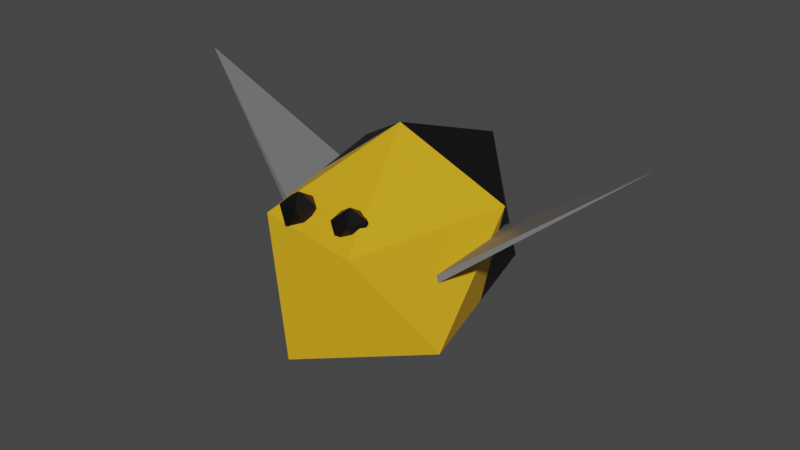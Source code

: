 # Source: Bee.blend  (saved by Blender 3.2.14; exported with 4.5.12 LTS)
import bpy
from mathutils import Matrix  # noqa: F401  (used for matrix-valued properties, if any)

bpy.ops.wm.read_factory_settings(use_empty=True)
scene = bpy.context.scene
scene.name = 'Scene'

# ---- collections
col_collection = bpy.data.collections.new('Collection'); scene.collection.children.link(col_collection)

# ---- materials (node trees are filled in below, after node groups)
mat_yellow = bpy.data.materials.new('Yellow')
mat_yellow.use_transparent_shadow = False
mat_gray = bpy.data.materials.new('Gray')
mat_gray.use_transparent_shadow = False
mat_black = bpy.data.materials.new('Black')
mat_black.use_transparent_shadow = False

# ---- material node trees
mat_yellow.use_nodes = True; mat_yellow.node_tree.nodes.clear()
_N = mat_yellow.node_tree.nodes; _L = mat_yellow.node_tree.links
n0 = _N.new('ShaderNodeBsdfPrincipled'); n0.name = 'Principled BSDF'; n0.location = (10, 300)
n0.distribution = 'GGX'
n0.subsurface_method = 'RANDOM_WALK_SKIN'
n0.inputs[0].default_value = (0.8, 0.4243, 0.01186, 1.0)
n0.inputs[3].default_value = 1.45
n0.inputs[27].default_value = (0.0, 0.0, 0.0, 1.0)
n0.inputs[28].default_value = 1.0
n1 = _N.new('ShaderNodeOutputMaterial'); n1.name = 'Material Output'; n1.location = (300, 300)
_L.new(n0.outputs[0], n1.inputs[0])
n1.is_active_output = True
mat_gray.use_nodes = True; mat_gray.node_tree.nodes.clear()
_N = mat_gray.node_tree.nodes; _L = mat_gray.node_tree.links
n0 = _N.new('ShaderNodeBsdfPrincipled'); n0.name = 'Principled BSDF'; n0.location = (10, 300)
n0.distribution = 'GGX'
n0.subsurface_method = 'RANDOM_WALK_SKIN'
n0.inputs[0].default_value = (0.1626, 0.1626, 0.1626, 1.0)
n0.inputs[3].default_value = 1.45
n0.inputs[27].default_value = (0.0, 0.0, 0.0, 1.0)
n0.inputs[28].default_value = 1.0
n1 = _N.new('ShaderNodeOutputMaterial'); n1.name = 'Material Output'; n1.location = (300, 300)
_L.new(n0.outputs[0], n1.inputs[0])
n1.is_active_output = True
mat_black.use_nodes = True; mat_black.node_tree.nodes.clear()
_N = mat_black.node_tree.nodes; _L = mat_black.node_tree.links
n0 = _N.new('ShaderNodeBsdfPrincipled'); n0.name = 'Principled BSDF'; n0.location = (10, 300)
n0.distribution = 'GGX'
n0.subsurface_method = 'RANDOM_WALK_SKIN'
n0.inputs[0].default_value = (0.0, 0.0, 0.0, 1.0)
n0.inputs[3].default_value = 1.45
n0.inputs[27].default_value = (0.0, 0.0, 0.0, 1.0)
n0.inputs[28].default_value = 1.0
n1 = _N.new('ShaderNodeOutputMaterial'); n1.name = 'Material Output'; n1.location = (300, 300)
_L.new(n0.outputs[0], n1.inputs[0])
n1.is_active_output = True

# ---- world
world_world = bpy.data.worlds.new('World'); scene.world = world_world
world_world.use_nodes = True; world_world.node_tree.nodes.clear()
_N = world_world.node_tree.nodes; _L = world_world.node_tree.links
n0 = _N.new('ShaderNodeOutputWorld'); n0.name = 'World Output'; n0.location = (300, 300)
n1 = _N.new('ShaderNodeBackground'); n1.name = 'Background'; n1.location = (10, 300)
n1.inputs[0].default_value = (0.05088, 0.05088, 0.05088, 1.0)
_L.new(n1.outputs[0], n0.inputs[0])
n0.is_active_output = True
world_world.color = (0.05088, 0.05088, 0.05088)
world_world.use_sun_shadow = False
world_world.sun_shadow_jitter_overblur = 0.0

# ---- meshes
me_icosphere_001 = bpy.data.meshes.new('Icosphere.001')
me_icosphere_001.from_pydata([(0.0, 0.0, -0.2), (0.1447, -0.1726, -0.08944), (-0.05528, -0.2793, -0.08944), (-0.1789, 0.0, -0.08944), (0.04005, -0.2633, 0.09383), (-0.1447, -0.1726, 0.08944), (0.1789, 0.0, 0.08944), (0.0, 0.0, 0.2), (0.08944, 0.0, 0.1447), (-0.1447, 0.0, 0.08944), (0.1447, 0.0, -0.08944)], [], [(0, 1, 2), (1, 0, 10), (0, 2, 3), (1, 10, 6), (2, 1, 4), (3, 2, 5), (1, 6, 4), (2, 4, 5), (4, 6, 8, 7), (5, 4, 7), (7, 9, 5), (9, 3, 5)])
_uv = me_icosphere_001.uv_layers.new(name='UVMap')
_uv.uv.foreach_set('vector', [0.1818, 0.0, 0.2727, 0.1575, 0.09091, 0.1575, 0.2727, 0.1575, 0.3636, 0.0, 0.3636, 0.1575, 0.9091, 0.0, 1.0, 0.1575, 0.8182, 0.1575, 0.2727, 0.1575, 0.3636, 0.1575, 0.3636, 0.3149, 0.09091, 0.1575, 0.2727, 0.1575, 0.1818, 0.3149, 0.8182, 0.1575, 1.0, 0.1575, 0.9091, 0.3149, 0.2727, 0.1575, 0.3636, 0.3149, 0.1818, 0.3149, 0.09091, 0.1575, 0.1818, 0.3149, 0.0, 0.3149, 0.1818, 0.3149, 0.3636, 0.3149, 0.3182, 0.3937, 0.2727, 0.4724, 0.0, 0.3149, 0.1818, 0.3149, 0.09091, 0.4724, 0.8182, 0.4724, 0.8182, 0.3149, 0.9091, 0.3149, 0.8182, 0.3149, 0.8182, 0.1575, 0.9091, 0.3149])
me_icosphere_001.materials.append(mat_yellow)
me_icosphere_001.update()
me_cube_002 = bpy.data.meshes.new('Cube.002')
me_cube_002.from_pydata([(-0.1925, 0.0, 1.221e-08), (-0.1925, 0.0, 1.221e-08), (-0.1925, 0.0, 1.221e-08), (-0.1925, 0.0, 1.221e-08), (0.1925, -0.09976, -0.006404), (0.1925, -0.09976, 0.006404), (0.1925, 0.09976, -0.006404), (0.1925, 0.09976, 0.006404)], [], [(0, 1, 3, 2), (2, 3, 7, 6), (6, 7, 5, 4), (4, 5, 1, 0), (2, 6, 4, 0), (7, 3, 1, 5)])
_uv = me_cube_002.uv_layers.new(name='UVMap')
_uv.uv.foreach_set('vector', [0.375, 0.0, 0.625, 0.0, 0.625, 0.25, 0.375, 0.25, 0.375, 0.25, 0.625, 0.25, 0.625, 0.5, 0.375, 0.5, 0.375, 0.5, 0.625, 0.5, 0.625, 0.75, 0.375, 0.75, 0.375, 0.75, 0.625, 0.75, 0.625, 1.0, 0.375, 1.0, 0.125, 0.5, 0.375, 0.5, 0.375, 0.75, 0.125, 0.75, 0.625, 0.5, 0.875, 0.5, 0.875, 0.75, 0.625, 0.75])
me_cube_002.materials.append(mat_gray)
me_cube_002.update()
me_cube_003 = bpy.data.meshes.new('Cube.003')
me_cube_003.from_pydata([(-0.1925, 0.0, 1.221e-08), (-0.1925, 0.0, 1.221e-08), (-0.1925, 0.0, 1.221e-08), (-0.1925, 0.0, 1.221e-08), (0.1925, -0.09976, -0.006404), (0.1925, -0.09976, 0.006404), (0.1925, 0.09976, -0.006404), (0.1925, 0.09976, 0.006404)], [], [(0, 1, 3, 2), (2, 3, 7, 6), (6, 7, 5, 4), (4, 5, 1, 0), (2, 6, 4, 0), (7, 3, 1, 5)])
_uv = me_cube_003.uv_layers.new(name='UVMap')
_uv.uv.foreach_set('vector', [0.375, 0.0, 0.625, 0.0, 0.625, 0.25, 0.375, 0.25, 0.375, 0.25, 0.625, 0.25, 0.625, 0.5, 0.375, 0.5, 0.375, 0.5, 0.625, 0.5, 0.625, 0.75, 0.375, 0.75, 0.375, 0.75, 0.625, 0.75, 0.625, 1.0, 0.375, 1.0, 0.125, 0.5, 0.375, 0.5, 0.375, 0.75, 0.125, 0.75, 0.625, 0.5, 0.875, 0.5, 0.875, 0.75, 0.625, 0.75])
me_cube_003.materials.append(mat_gray)
me_cube_003.update()
me_icosphere_002 = bpy.data.meshes.new('Icosphere.002')
me_icosphere_002.from_pydata([(0.0, 0.0, -0.2), (-0.1789, 0.0, -0.08944), (-0.05528, 0.2793, -0.08944), (0.1447, 0.1726, -0.08944), (-0.1447, 0.1726, 0.08944), (0.05528, 0.2793, 0.08944), (0.1789, 0.0, 0.08944), (0.0, 0.0, 0.2), (0.08944, 0.0, 0.1447), (-0.1447, 0.0, 0.08944), (0.1447, 0.0, -0.08944)], [], [(0, 1, 2), (0, 2, 3), (2, 1, 4), (3, 2, 5), (1, 9, 4), (2, 4, 5), (3, 5, 6), (4, 9, 7), (5, 4, 7), (6, 5, 7, 8), (10, 0, 3), (6, 10, 3)])
_uv = me_icosphere_002.uv_layers.new(name='UVMap')
_uv.uv.foreach_set('vector', [0.7273, 0.0, 0.8182, 0.1575, 0.6364, 0.1575, 0.5455, 0.0, 0.6364, 0.1575, 0.4545, 0.1575, 0.6364, 0.1575, 0.8182, 0.1575, 0.7273, 0.3149, 0.4545, 0.1575, 0.6364, 0.1575, 0.5455, 0.3149, 0.8182, 0.1575, 0.8182, 0.3149, 0.7273, 0.3149, 0.6364, 0.1575, 0.7273, 0.3149, 0.5455, 0.3149, 0.4545, 0.1575, 0.5455, 0.3149, 0.3636, 0.3149, 0.7273, 0.3149, 0.8182, 0.3149, 0.8182, 0.4724, 0.5455, 0.3149, 0.7273, 0.3149, 0.6364, 0.4724, 0.3636, 0.3149, 0.5455, 0.3149, 0.4545, 0.4724, 0.4091, 0.3937, 0.3636, 0.1575, 0.3636, 0.0, 0.4545, 0.1575, 0.3636, 0.3149, 0.3636, 0.1575, 0.4545, 0.1575])
me_icosphere_002.materials.append(mat_black)
me_icosphere_002.update()
me_icosphere_003 = bpy.data.meshes.new('Icosphere.003')
me_icosphere_003.from_pydata([(0.0, 0.0, -0.03264), (0.02362, -0.01716, -0.0146), (-0.009022, -0.02777, -0.0146), (-0.0292, 0.0, -0.0146), (-0.009022, 0.02777, -0.0146), (0.02362, 0.01716, -0.0146), (0.009022, -0.02777, 0.0146), (-0.02362, -0.01716, 0.0146), (-0.02362, 0.01716, 0.0146), (0.009022, 0.02777, 0.0146), (0.0292, 0.0, 0.0146), (0.0, 0.0, 0.03264)], [], [(0, 1, 2), (1, 0, 5), (0, 2, 3), (0, 3, 4), (0, 4, 5), (1, 5, 10), (2, 1, 6), (3, 2, 7), (4, 3, 8), (5, 4, 9), (1, 10, 6), (2, 6, 7), (3, 7, 8), (4, 8, 9), (5, 9, 10), (6, 10, 11), (7, 6, 11), (8, 7, 11), (9, 8, 11), (10, 9, 11)])
_uv = me_icosphere_003.uv_layers.new(name='UVMap')
_uv.uv.foreach_set('vector', [0.1818, 0.0, 0.2727, 0.1575, 0.09091, 0.1575, 0.2727, 0.1575, 0.3636, 0.0, 0.4545, 0.1575, 0.9091, 0.0, 1.0, 0.1575, 0.8182, 0.1575, 0.7273, 0.0, 0.8182, 0.1575, 0.6364, 0.1575, 0.5455, 0.0, 0.6364, 0.1575, 0.4545, 0.1575, 0.2727, 0.1575, 0.4545, 0.1575, 0.3636, 0.3149, 0.09091, 0.1575, 0.2727, 0.1575, 0.1818, 0.3149, 0.8182, 0.1575, 1.0, 0.1575, 0.9091, 0.3149, 0.6364, 0.1575, 0.8182, 0.1575, 0.7273, 0.3149, 0.4545, 0.1575, 0.6364, 0.1575, 0.5455, 0.3149, 0.2727, 0.1575, 0.3636, 0.3149, 0.1818, 0.3149, 0.09091, 0.1575, 0.1818, 0.3149, 0.0, 0.3149, 0.8182, 0.1575, 0.9091, 0.3149, 0.7273, 0.3149, 0.6364, 0.1575, 0.7273, 0.3149, 0.5455, 0.3149, 0.4545, 0.1575, 0.5455, 0.3149, 0.3636, 0.3149, 0.1818, 0.3149, 0.3636, 0.3149, 0.2727, 0.4724, 0.0, 0.3149, 0.1818, 0.3149, 0.09091, 0.4724, 0.7273, 0.3149, 0.9091, 0.3149, 0.8182, 0.4724, 0.5455, 0.3149, 0.7273, 0.3149, 0.6364, 0.4724, 0.3636, 0.3149, 0.5455, 0.3149, 0.4545, 0.4724])
me_icosphere_003.materials.append(mat_black)
me_icosphere_003.update()
me_icosphere_004 = bpy.data.meshes.new('Icosphere.004')
me_icosphere_004.from_pydata([(0.0, 0.0, -0.03264), (0.02362, -0.01716, -0.0146), (-0.009022, -0.02777, -0.0146), (-0.0292, 0.0, -0.0146), (-0.009022, 0.02777, -0.0146), (0.02362, 0.01716, -0.0146), (0.009022, -0.02777, 0.0146), (-0.02362, -0.01716, 0.0146), (-0.02362, 0.01716, 0.0146), (0.009022, 0.02777, 0.0146), (0.0292, 0.0, 0.0146), (0.0, 0.0, 0.03264)], [], [(0, 1, 2), (1, 0, 5), (0, 2, 3), (0, 3, 4), (0, 4, 5), (1, 5, 10), (2, 1, 6), (3, 2, 7), (4, 3, 8), (5, 4, 9), (1, 10, 6), (2, 6, 7), (3, 7, 8), (4, 8, 9), (5, 9, 10), (6, 10, 11), (7, 6, 11), (8, 7, 11), (9, 8, 11), (10, 9, 11)])
_uv = me_icosphere_004.uv_layers.new(name='UVMap')
_uv.uv.foreach_set('vector', [0.1818, 0.0, 0.2727, 0.1575, 0.09091, 0.1575, 0.2727, 0.1575, 0.3636, 0.0, 0.4545, 0.1575, 0.9091, 0.0, 1.0, 0.1575, 0.8182, 0.1575, 0.7273, 0.0, 0.8182, 0.1575, 0.6364, 0.1575, 0.5455, 0.0, 0.6364, 0.1575, 0.4545, 0.1575, 0.2727, 0.1575, 0.4545, 0.1575, 0.3636, 0.3149, 0.09091, 0.1575, 0.2727, 0.1575, 0.1818, 0.3149, 0.8182, 0.1575, 1.0, 0.1575, 0.9091, 0.3149, 0.6364, 0.1575, 0.8182, 0.1575, 0.7273, 0.3149, 0.4545, 0.1575, 0.6364, 0.1575, 0.5455, 0.3149, 0.2727, 0.1575, 0.3636, 0.3149, 0.1818, 0.3149, 0.09091, 0.1575, 0.1818, 0.3149, 0.0, 0.3149, 0.8182, 0.1575, 0.9091, 0.3149, 0.7273, 0.3149, 0.6364, 0.1575, 0.7273, 0.3149, 0.5455, 0.3149, 0.4545, 0.1575, 0.5455, 0.3149, 0.3636, 0.3149, 0.1818, 0.3149, 0.3636, 0.3149, 0.2727, 0.4724, 0.0, 0.3149, 0.1818, 0.3149, 0.09091, 0.4724, 0.7273, 0.3149, 0.9091, 0.3149, 0.8182, 0.4724, 0.5455, 0.3149, 0.7273, 0.3149, 0.6364, 0.4724, 0.3636, 0.3149, 0.5455, 0.3149, 0.4545, 0.4724])
me_icosphere_004.materials.append(mat_black)
me_icosphere_004.update()

# ---- objects
ob_body_front = bpy.data.objects.new('Body Front', me_icosphere_001)
ob_wing_l = bpy.data.objects.new('Wing L', me_cube_002)
ob_wing_r = bpy.data.objects.new('Wing R', me_cube_003)
ob_body_back = bpy.data.objects.new('Body Back', me_icosphere_002)
ob_eye_r = bpy.data.objects.new('Eye R', me_icosphere_003)
ob_eye_l = bpy.data.objects.new('Eye L', me_icosphere_004)

# ---- transforms, parenting, visibility, modifiers, constraints
ob_body_front.location = (-0.002863, 0.04705, -0.05564)
ob_body_front.rotation_euler = (0.0, -0.0, -6440.0)
ob_wing_l.location = (0.2719, 0.04912, 0.06079)
ob_wing_l.rotation_euler = (6.375e-08, 0.6434, -6437.0)
ob_wing_r.location = (-0.2778, 0.04497, 0.06079)
ob_wing_r.rotation_euler = (6.375e-08, 0.6434, -6434.0)
ob_body_back.location = (-0.002863, 0.04705, -0.05564)
ob_body_back.rotation_euler = (0.0, -0.0, -6440.0)
ob_eye_r.location = (-0.04161, -0.1436, 0.04918)
ob_eye_r.rotation_euler = (0.0, -0.0, -6440.0)
ob_eye_l.location = (0.058, -0.1387, 0.05182)
ob_eye_l.rotation_euler = (0.0, -0.0, -6440.0)

# ---- collection membership
col_collection.objects.link(ob_body_front)
col_collection.objects.link(ob_wing_l)
col_collection.objects.link(ob_wing_r)
col_collection.objects.link(ob_body_back)
col_collection.objects.link(ob_eye_r)
col_collection.objects.link(ob_eye_l)

# ---- scene / render settings (as saved in the file)
scene.frame_start = 1; scene.frame_end = 250; scene.frame_set(11)
scene.render.engine = 'BLENDER_EEVEE_NEXT'
scene.cycles.sampling_pattern = 'TABULATED_SOBOL'
scene.cycles.use_light_tree = False
scene.view_settings.view_transform = 'Filmic'
bpy.context.view_layer.update()

# ---- added for rendering (the .blend has no active camera and no usable light): camera, sun
cam_auto = bpy.data.cameras.new('AutoCamera')
cam_auto.lens = 50.0
cam_auto.sensor_width = 36.0
cam_auto.clip_end = 1000.0
ob_auto_camera = bpy.data.objects.new('AutoCamera', cam_auto)
scene.collection.objects.link(ob_auto_camera)
ob_auto_camera.location = (1.03447, -1.19782, 0.792777)
ob_auto_camera.rotation_euler = (1.09748, -7.21219e-08, 0.694738)
scene.camera = ob_auto_camera
light_auto_sun = bpy.data.lights.new('AutoSun', 'SUN')
light_auto_sun.energy = 3.0
light_auto_sun.angle = 0.0523599
ob_auto_sun = bpy.data.objects.new('AutoSun', light_auto_sun)
scene.collection.objects.link(ob_auto_sun)
ob_auto_sun.rotation_euler = (0.872665, 0.174533, 0.523599)
bpy.context.view_layer.update()
